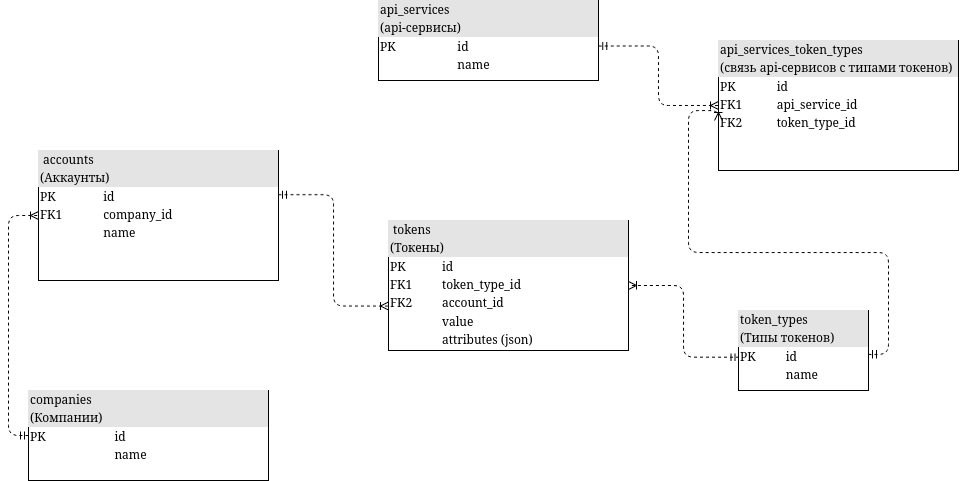

The diagram above was exported from draw.io. Its source (the exported page's mxGraphModel, read from the mxfile embedded in the PNG):
<mxGraphModel dx="982" dy="715" grid="1" gridSize="10" guides="1" tooltips="1" connect="1" arrows="1" fold="1" page="1" pageScale="1" pageWidth="4681" pageHeight="3300" math="0" shadow="0">
  <root>
    <mxCell id="0" />
    <mxCell id="1" parent="0" />
    <mxCell id="uF39gZEHPxi-ZfWhJFwY-1" value="&lt;div style=&quot;box-sizing: border-box; width: 100%; background: rgb(228, 228, 228); padding: 2px;&quot;&gt;companies&lt;/div&gt;&lt;div style=&quot;box-sizing: border-box; width: 100%; background: rgb(228, 228, 228); padding: 2px;&quot;&gt;(Компании)&lt;/div&gt;&lt;table style=&quot;width: 100% ; font-size: 1em&quot; cellpadding=&quot;2&quot; cellspacing=&quot;0&quot;&gt;&lt;tbody&gt;&lt;tr&gt;&lt;td&gt;PK&lt;br&gt;&lt;/td&gt;&lt;td&gt;id&lt;/td&gt;&lt;/tr&gt;&lt;tr&gt;&lt;td&gt;&lt;br&gt;&lt;/td&gt;&lt;td&gt;name&lt;/td&gt;&lt;/tr&gt;&lt;/tbody&gt;&lt;/table&gt;" style="verticalAlign=top;align=left;overflow=fill;html=1;rounded=0;shadow=0;comic=0;labelBackgroundColor=none;strokeWidth=1;fontFamily=Verdana;fontSize=12" parent="1" vertex="1">
      <mxGeometry x="1930" y="900" width="240" height="90" as="geometry" />
    </mxCell>
    <mxCell id="uF39gZEHPxi-ZfWhJFwY-2" style="edgeStyle=orthogonalEdgeStyle;rounded=1;orthogonalLoop=1;jettySize=auto;html=1;dashed=1;strokeColor=default;align=left;verticalAlign=middle;fontFamily=Verdana;fontSize=12;fontColor=default;labelBackgroundColor=none;startArrow=ERmandOne;endArrow=ERoneToMany;exitX=0;exitY=0.5;exitDx=0;exitDy=0;entryX=0;entryY=0.5;entryDx=0;entryDy=0;" parent="1" source="uF39gZEHPxi-ZfWhJFwY-1" target="uF39gZEHPxi-ZfWhJFwY-3" edge="1">
      <mxGeometry relative="1" as="geometry">
        <mxPoint x="1770" y="965" as="sourcePoint" />
        <mxPoint x="1800" y="610" as="targetPoint" />
      </mxGeometry>
    </mxCell>
    <mxCell id="uF39gZEHPxi-ZfWhJFwY-3" value="&lt;div style=&quot;box-sizing: border-box; width: 100%; background: rgb(228, 228, 228); padding: 2px;&quot;&gt;&amp;nbsp;accounts&lt;/div&gt;&lt;div style=&quot;box-sizing: border-box; width: 100%; background: rgb(228, 228, 228); padding: 2px;&quot;&gt;(Аккаунты)&lt;/div&gt;&lt;table style=&quot;width: 100% ; font-size: 1em&quot; cellpadding=&quot;2&quot; cellspacing=&quot;0&quot;&gt;&lt;tbody&gt;&lt;tr&gt;&lt;td&gt;PK&lt;br&gt;&lt;/td&gt;&lt;td&gt;id&lt;/td&gt;&lt;/tr&gt;&lt;tr&gt;&lt;td&gt;FK1&lt;/td&gt;&lt;td&gt;company_id&lt;/td&gt;&lt;/tr&gt;&lt;tr&gt;&lt;td&gt;&lt;br&gt;&lt;/td&gt;&lt;td&gt;name&lt;/td&gt;&lt;/tr&gt;&lt;/tbody&gt;&lt;/table&gt;" style="verticalAlign=top;align=left;overflow=fill;html=1;rounded=0;shadow=0;comic=0;labelBackgroundColor=none;strokeWidth=1;fontFamily=Verdana;fontSize=12" parent="1" vertex="1">
      <mxGeometry x="1940" y="660" width="240" height="130" as="geometry" />
    </mxCell>
    <mxCell id="uF39gZEHPxi-ZfWhJFwY-5" value="&lt;div style=&quot;box-sizing: border-box; width: 100%; background: rgb(228, 228, 228); padding: 2px;&quot;&gt;&amp;nbsp;tokens&lt;/div&gt;&lt;div style=&quot;box-sizing: border-box; width: 100%; background: rgb(228, 228, 228); padding: 2px;&quot;&gt;(Токены)&lt;/div&gt;&lt;table style=&quot;width: 100% ; font-size: 1em&quot; cellpadding=&quot;2&quot; cellspacing=&quot;0&quot;&gt;&lt;tbody&gt;&lt;tr&gt;&lt;td&gt;PK&lt;br&gt;&lt;/td&gt;&lt;td&gt;id&lt;/td&gt;&lt;/tr&gt;&lt;tr&gt;&lt;td&gt;FK1&lt;/td&gt;&lt;td&gt;token_type_id&lt;/td&gt;&lt;/tr&gt;&lt;tr&gt;&lt;td&gt;FK2&lt;/td&gt;&lt;td&gt;account_id&lt;/td&gt;&lt;/tr&gt;&lt;tr&gt;&lt;td&gt;&lt;br&gt;&lt;/td&gt;&lt;td&gt;value&lt;/td&gt;&lt;/tr&gt;&lt;tr&gt;&lt;td&gt;&lt;br&gt;&lt;/td&gt;&lt;td&gt;attributes (json)&lt;/td&gt;&lt;/tr&gt;&lt;/tbody&gt;&lt;/table&gt;" style="verticalAlign=top;align=left;overflow=fill;html=1;rounded=0;shadow=0;comic=0;labelBackgroundColor=none;strokeWidth=1;fontFamily=Verdana;fontSize=12" parent="1" vertex="1">
      <mxGeometry x="2290" y="730" width="240" height="130" as="geometry" />
    </mxCell>
    <mxCell id="uF39gZEHPxi-ZfWhJFwY-6" value="&lt;div style=&quot;box-sizing: border-box; width: 100%; background: rgb(228, 228, 228); padding: 2px;&quot;&gt;token_types&lt;/div&gt;&lt;div style=&quot;box-sizing: border-box; width: 100%; background: rgb(228, 228, 228); padding: 2px;&quot;&gt;(Типы токенов)&lt;/div&gt;&lt;table style=&quot;width: 100% ; font-size: 1em&quot; cellpadding=&quot;2&quot; cellspacing=&quot;0&quot;&gt;&lt;tbody&gt;&lt;tr&gt;&lt;td&gt;PK&lt;br&gt;&lt;/td&gt;&lt;td&gt;id&lt;/td&gt;&lt;/tr&gt;&lt;tr&gt;&lt;td&gt;&lt;br&gt;&lt;/td&gt;&lt;td&gt;name&lt;/td&gt;&lt;/tr&gt;&lt;/tbody&gt;&lt;/table&gt;" style="verticalAlign=top;align=left;overflow=fill;html=1;rounded=0;shadow=0;comic=0;labelBackgroundColor=none;strokeWidth=1;fontFamily=Verdana;fontSize=12" parent="1" vertex="1">
      <mxGeometry x="2640" y="820" width="130" height="80" as="geometry" />
    </mxCell>
    <mxCell id="uF39gZEHPxi-ZfWhJFwY-7" value="&lt;div style=&quot;box-sizing: border-box; width: 100%; background: rgb(228, 228, 228); padding: 2px;&quot;&gt;api_services&lt;/div&gt;&lt;div style=&quot;box-sizing: border-box; width: 100%; background: rgb(228, 228, 228); padding: 2px;&quot;&gt;(api-сервисы)&lt;/div&gt;&lt;table style=&quot;width: 100% ; font-size: 1em&quot; cellpadding=&quot;2&quot; cellspacing=&quot;0&quot;&gt;&lt;tbody&gt;&lt;tr&gt;&lt;td&gt;PK&lt;br&gt;&lt;/td&gt;&lt;td&gt;id&lt;/td&gt;&lt;/tr&gt;&lt;tr&gt;&lt;td&gt;&lt;br&gt;&lt;/td&gt;&lt;td&gt;name&lt;/td&gt;&lt;/tr&gt;&lt;/tbody&gt;&lt;/table&gt;" style="verticalAlign=top;align=left;overflow=fill;html=1;rounded=0;shadow=0;comic=0;labelBackgroundColor=none;strokeWidth=1;fontFamily=Verdana;fontSize=12" parent="1" vertex="1">
      <mxGeometry x="2280" y="510" width="220" height="80" as="geometry" />
    </mxCell>
    <mxCell id="1pSU7gWtsL2DjiLVJ2mH-1" value="&lt;div style=&quot;box-sizing: border-box; width: 100%; background: rgb(228, 228, 228); padding: 2px;&quot;&gt;api_services_token_types&lt;/div&gt;&lt;div style=&quot;box-sizing: border-box; width: 100%; background: rgb(228, 228, 228); padding: 2px;&quot;&gt;(связь api-сервисов с типами токенов)&lt;/div&gt;&lt;table style=&quot;width: 100% ; font-size: 1em&quot; cellpadding=&quot;2&quot; cellspacing=&quot;0&quot;&gt;&lt;tbody&gt;&lt;tr&gt;&lt;td&gt;PK&lt;br&gt;&lt;/td&gt;&lt;td&gt;id&lt;/td&gt;&lt;/tr&gt;&lt;tr&gt;&lt;td&gt;FK1&lt;/td&gt;&lt;td&gt;api_service_id&lt;/td&gt;&lt;/tr&gt;&lt;tr&gt;&lt;td&gt;FK2&lt;/td&gt;&lt;td&gt;token_type_id&lt;/td&gt;&lt;/tr&gt;&lt;/tbody&gt;&lt;/table&gt;" style="verticalAlign=top;align=left;overflow=fill;html=1;rounded=0;shadow=0;comic=0;labelBackgroundColor=none;strokeWidth=1;fontFamily=Verdana;fontSize=12" parent="1" vertex="1">
      <mxGeometry x="2620" y="550" width="240" height="130" as="geometry" />
    </mxCell>
    <mxCell id="1pSU7gWtsL2DjiLVJ2mH-3" style="edgeStyle=orthogonalEdgeStyle;rounded=1;orthogonalLoop=1;jettySize=auto;html=1;dashed=1;strokeColor=default;align=left;verticalAlign=middle;fontFamily=Verdana;fontSize=12;fontColor=default;labelBackgroundColor=none;startArrow=ERmandOne;endArrow=ERoneToMany;exitX=1;exitY=0.34;exitDx=0;exitDy=0;entryX=0;entryY=0.658;entryDx=0;entryDy=0;exitPerimeter=0;entryPerimeter=0;" parent="1" source="uF39gZEHPxi-ZfWhJFwY-3" target="uF39gZEHPxi-ZfWhJFwY-5" edge="1">
      <mxGeometry relative="1" as="geometry">
        <mxPoint x="2160" y="750" as="sourcePoint" />
        <mxPoint x="2140" y="520" as="targetPoint" />
      </mxGeometry>
    </mxCell>
    <mxCell id="1pSU7gWtsL2DjiLVJ2mH-4" style="edgeStyle=orthogonalEdgeStyle;rounded=1;orthogonalLoop=1;jettySize=auto;html=1;dashed=1;strokeColor=default;align=left;verticalAlign=middle;fontFamily=Verdana;fontSize=12;fontColor=default;labelBackgroundColor=none;startArrow=ERmandOne;endArrow=ERoneToMany;exitX=0.004;exitY=0.584;exitDx=0;exitDy=0;entryX=1;entryY=0.5;entryDx=0;entryDy=0;exitPerimeter=0;" parent="1" source="uF39gZEHPxi-ZfWhJFwY-6" target="uF39gZEHPxi-ZfWhJFwY-5" edge="1">
      <mxGeometry relative="1" as="geometry">
        <mxPoint x="2410" y="640" as="sourcePoint" />
        <mxPoint x="2620" y="752" as="targetPoint" />
      </mxGeometry>
    </mxCell>
    <mxCell id="1pSU7gWtsL2DjiLVJ2mH-8" style="edgeStyle=orthogonalEdgeStyle;rounded=1;orthogonalLoop=1;jettySize=auto;html=1;dashed=1;strokeColor=default;align=left;verticalAlign=middle;fontFamily=Verdana;fontSize=12;fontColor=default;labelBackgroundColor=none;startArrow=ERmandOne;endArrow=ERoneToMany;exitX=1.001;exitY=0.569;exitDx=0;exitDy=0;entryX=0;entryY=0.5;entryDx=0;entryDy=0;exitPerimeter=0;" parent="1" source="uF39gZEHPxi-ZfWhJFwY-7" target="1pSU7gWtsL2DjiLVJ2mH-1" edge="1">
      <mxGeometry relative="1" as="geometry">
        <mxPoint x="2530" y="410" as="sourcePoint" />
        <mxPoint x="2591" y="591" as="targetPoint" />
      </mxGeometry>
    </mxCell>
    <mxCell id="1pSU7gWtsL2DjiLVJ2mH-9" style="edgeStyle=orthogonalEdgeStyle;rounded=1;orthogonalLoop=1;jettySize=auto;html=1;dashed=1;strokeColor=default;align=left;verticalAlign=middle;fontFamily=Verdana;fontSize=12;fontColor=default;labelBackgroundColor=none;startArrow=ERmandOne;endArrow=ERoneToMany;entryX=0;entryY=0.615;entryDx=0;entryDy=0;entryPerimeter=0;" parent="1" target="1pSU7gWtsL2DjiLVJ2mH-1" edge="1">
      <mxGeometry relative="1" as="geometry">
        <mxPoint x="2770" y="864" as="sourcePoint" />
        <mxPoint x="2640" y="620" as="targetPoint" />
        <Array as="points">
          <mxPoint x="2790" y="864" />
          <mxPoint x="2790" y="762" />
          <mxPoint x="2590" y="762" />
          <mxPoint x="2590" y="620" />
        </Array>
      </mxGeometry>
    </mxCell>
  </root>
</mxGraphModel>